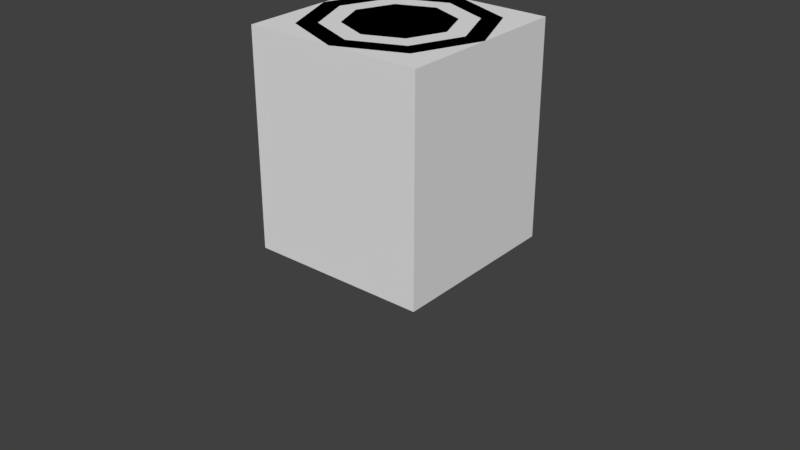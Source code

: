 # Source: MicroCapacitor.blend  (saved by Blender 2.79.0; exported with 4.5.12 LTS)
import bpy
from mathutils import Matrix  # noqa: F401  (used for matrix-valued properties, if any)

bpy.ops.wm.read_factory_settings(use_empty=True)
scene = bpy.context.scene
scene.name = 'Scene'

# ---- collections
col_collection_1 = bpy.data.collections.new('Collection 1'); scene.collection.children.link(col_collection_1)

# ---- materials (node trees are filled in below, after node groups)
mat_blank = bpy.data.materials.new('blank')
mat_blank.alpha_threshold = 0.0
mat_blank.use_transparent_shadow = False
mat_blank.roughness = 0.5
mat_green = bpy.data.materials.new('green')
mat_green.alpha_threshold = 0.0
mat_green.use_transparent_shadow = False
mat_green.diffuse_color = (0.0, 1.0, 0.0, 1.0)
mat_green.roughness = 0.5

# ---- material node trees

# ---- world
world_world = bpy.data.worlds.new('World'); scene.world = world_world
world_world.color = (0.05088, 0.05088, 0.05088)
world_world.use_sun_shadow = False
world_world.sun_shadow_jitter_overblur = 0.0
world_world.cycles.sampling_method = 'MANUAL'

# ---- meshes
me_cylinder = bpy.data.meshes.new('Cylinder')
me_cylinder.from_pydata([(1.746e-09, 0.2835, 0.0), (1.746e-09, 0.2835, 1.2), (0.2005, 0.2005, 0.0), (0.2005, 0.2005, 1.2), (0.2835, -1.487e-08, 0.0), (0.2835, -1.487e-08, 1.2), (0.2005, -0.2005, 0.0), (0.2005, -0.2005, 1.2), (-2.276e-08, -0.2835, 0.0), (-2.276e-08, -0.2835, 1.2), (-0.2005, -0.2005, 0.0), (-0.2005, -0.2005, 1.2), (-0.2835, 9.454e-09, 0.0), (-0.2835, 9.454e-09, 1.2), (-0.2005, 0.2005, 0.0), (-0.2005, 0.2005, 1.2), (0.3536, 0.3536, 1.2), (0.0, 0.5, 1.2), (0.5, -2.186e-08, 1.2), (0.3536, -0.3536, 1.2), (-4.371e-08, -0.5, 1.2), (-0.3536, -0.3536, 1.2), (-0.5, 5.962e-09, 1.2), (-0.3536, 0.3536, 1.2), (0.277, 0.277, 1.2), (0.0, 0.3918, 1.2), (0.3918, -2.011e-08, 1.2), (0.277, -0.277, 1.2), (-3.498e-08, -0.3918, 1.2), (-0.277, -0.277, 1.2), (-0.3918, 5.962e-09, 1.2), (-0.277, 0.277, 1.2), (0.277, 0.277, 1.1), (0.0, 0.3918, 1.1), (0.3918, -2.011e-08, 1.1), (0.277, -0.277, 1.1), (-3.498e-08, -0.3918, 1.1), (-0.277, -0.277, 1.1), (-0.3918, 5.962e-09, 1.1), (-0.277, 0.277, 1.1), (0.2005, 0.2005, 1.1), (1.746e-09, 0.2835, 1.1), (0.2835, -1.487e-08, 1.1), (0.2005, -0.2005, 1.1), (-2.276e-08, -0.2835, 1.1), (-0.2005, -0.2005, 1.1), (-0.2835, 9.454e-09, 1.1), (-0.2005, 0.2005, 1.1), (-1.863e-09, 0.4, 0.6), (0.2828, 0.2828, 0.6), (0.4, -1.786e-08, 0.6), (0.2828, -0.2828, 0.6), (-3.683e-08, -0.4, 0.6), (-0.2828, -0.2828, 0.6), (-0.4, 4.397e-09, 0.6), (-0.2828, 0.2828, 0.6), (-1.863e-09, 0.4, 0.9), (0.3536, 0.3536, 0.9), (0.5, -2.186e-08, 0.9), (0.3536, -0.3536, 0.9), (-4.371e-08, -0.5, 0.9), (-0.3536, -0.3536, 0.9), (-0.5, 5.962e-09, 0.9), (-0.3536, 0.3536, 0.9), (0.0, 0.5, 0.0), (0.3536, 0.3536, 0.0), (0.5, -2.186e-08, 0.0), (0.3536, -0.3536, 0.0), (-4.371e-08, -0.5, 0.0), (-0.3536, -0.3536, 0.0), (-0.5, 5.962e-09, 0.0), (-0.3536, 0.3536, 0.0), (0.0, 0.3918, 0.0), (0.277, 0.277, 0.0), (0.3918, -2.011e-08, 0.0), (0.277, -0.277, 0.0), (-3.498e-08, -0.3918, 0.0), (-0.277, -0.277, 0.0), (-0.3918, 5.962e-09, 0.0), (-0.277, 0.277, 0.0), (0.0, 0.3918, 0.1), (0.277, 0.277, 0.1), (0.3918, -2.011e-08, 0.1), (0.277, -0.277, 0.1), (-3.498e-08, -0.3918, 0.1), (-0.277, -0.277, 0.1), (-0.3918, 5.962e-09, 0.1), (-0.277, 0.277, 0.1), (1.746e-09, 0.2835, 0.1), (0.2005, 0.2005, 0.1), (0.2835, -1.487e-08, 0.1), (0.2005, -0.2005, 0.1), (-2.276e-08, -0.2835, 0.1), (-0.2005, -0.2005, 0.1), (-0.2835, 9.454e-09, 0.1), (-0.2005, 0.2005, 0.1), (-0.3536, 0.3536, 0.6), (0.0, 0.5, 0.6), (-0.5, 5.962e-09, 0.6), (-0.3536, -0.3536, 0.6), (-4.371e-08, -0.5, 0.6), (0.3536, -0.3536, 0.6), (0.5, -2.186e-08, 0.6), (0.3536, 0.3536, 0.6), (-0.2828, 0.2828, 0.9), (0.0, 0.5, 0.9), (-0.4, 4.397e-09, 0.9), (-0.2828, -0.2828, 0.9), (-3.683e-08, -0.4, 0.9), (0.2828, -0.2828, 0.9), (0.4, -1.786e-08, 0.9), (0.2828, 0.2828, 0.9)], [], [(105, 17, 16, 57), (57, 16, 18, 58), (58, 18, 19, 59), (59, 19, 20, 60), (60, 20, 21, 61), (61, 21, 22, 62), (11, 9, 13), (62, 22, 23, 63), (63, 23, 17, 105), (2, 4, 0), (25, 24, 16, 17), (24, 26, 18, 16), (26, 27, 19, 18), (27, 28, 20, 19), (28, 29, 21, 20), (29, 30, 22, 21), (30, 31, 23, 22), (31, 25, 17, 23), (29, 28, 36, 37), (5, 7, 43, 42), (28, 27, 35, 36), (3, 5, 42, 40), (27, 26, 34, 35), (1, 3, 40, 41), (26, 24, 32, 34), (15, 1, 41, 47), (41, 40, 32, 33), (40, 42, 34, 32), (42, 43, 35, 34), (43, 44, 36, 35), (44, 45, 37, 36), (45, 46, 38, 37), (46, 47, 39, 38), (47, 41, 33, 39), (7, 9, 44, 43), (30, 29, 37, 38), (9, 11, 45, 44), (31, 30, 38, 39), (11, 13, 46, 45), (25, 31, 39, 33), (13, 15, 47, 46), (24, 25, 33, 32), (71, 96, 97, 64), (70, 98, 96, 71), (69, 99, 98, 70), (68, 100, 99, 69), (67, 101, 100, 68), (66, 102, 101, 67), (65, 103, 102, 66), (64, 97, 103, 65), (55, 104, 56, 48), (54, 106, 104, 55), (53, 107, 106, 54), (52, 108, 107, 53), (51, 109, 108, 52), (50, 110, 109, 51), (49, 111, 110, 50), (48, 56, 111, 49), (73, 72, 64, 65), (74, 73, 65, 66), (75, 74, 66, 67), (76, 75, 67, 68), (77, 76, 68, 69), (78, 77, 69, 70), (79, 78, 70, 71), (72, 79, 71, 64), (0, 14, 95, 88), (72, 73, 81, 80), (14, 12, 94, 95), (79, 72, 80, 87), (12, 10, 93, 94), (78, 79, 87, 86), (10, 8, 92, 93), (77, 78, 86, 85), (89, 88, 80, 81), (90, 89, 81, 82), (91, 90, 82, 83), (92, 91, 83, 84), (93, 92, 84, 85), (94, 93, 85, 86), (95, 94, 86, 87), (88, 95, 87, 80), (73, 74, 82, 81), (2, 0, 88, 89), (74, 75, 83, 82), (4, 2, 89, 90), (75, 76, 84, 83), (6, 4, 90, 91), (76, 77, 85, 84), (8, 6, 91, 92), (55, 48, 97, 96), (54, 55, 96, 98), (53, 54, 98, 99), (52, 53, 99, 100), (51, 52, 100, 101), (50, 51, 101, 102), (49, 50, 102, 103), (48, 49, 103, 97), (56, 104, 63, 105), (104, 106, 62, 63), (106, 107, 61, 62), (107, 108, 60, 61), (108, 109, 59, 60), (109, 110, 58, 59), (110, 111, 57, 58), (111, 56, 105, 57), (1, 15, 13), (9, 1, 13), (9, 7, 5), (1, 9, 5), (5, 3, 1), (12, 14, 4), (10, 12, 4), (10, 4, 6), (8, 10, 6), (4, 14, 0)])
me_cylinder.polygons.foreach_set('material_index', [0, 0, 0, 0, 0, 0, 0, 0, 0, 0, 0, 0, 0, 0, 0, 0, 0, 0, 0, 0, 0, 0, 0, 0, 0, 0, 1, 1, 1, 1, 1, 1, 1, 1, 0, 0, 0, 0, 0, 0, 0, 0, 0, 0, 0, 0, 0, 0, 0, 0, 1, 1, 1, 1, 1, 1, 1, 1, 0, 0, 0, 0, 0, 0, 0, 0, 0, 0, 0, 0, 0, 0, 0, 0, 1, 1, 1, 1, 1, 1, 1, 1, 0, 0, 0, 0, 0, 0, 0, 0, 0, 0, 0, 0, 0, 0, 0, 0, 0, 0, 0, 0, 0, 0, 0, 0, 0, 0, 0, 0, 0, 0, 0, 0, 0, 0])
me_cylinder.materials.append(mat_blank)
me_cylinder.materials.append(mat_green)
me_cylinder.use_remesh_preserve_volume = False
me_cylinder.use_remesh_preserve_attributes = False
me_cylinder.use_mirror_vertex_groups = False
me_cylinder.update()
me_cube = bpy.data.meshes.new('Cube')
me_cube.from_pydata([(1.0, 1.0, -1.0), (1.0, -1.0, -1.0), (-1.0, -1.0, -1.0), (-1.0, 1.0, -1.0), (1.0, 1.0, 1.0), (1.0, -1.0, 1.0), (-1.0, -1.0, 1.0), (-1.0, 1.0, 1.0)], [], [(0, 1, 2, 3), (4, 7, 6, 5), (0, 4, 5, 1), (1, 5, 6, 2), (2, 6, 7, 3), (4, 0, 3, 7)])
me_cube.use_remesh_preserve_volume = False
me_cube.use_remesh_preserve_attributes = False
me_cube.use_mirror_vertex_groups = False
me_cube.update()

# ---- objects
ob_cylinder = bpy.data.objects.new('Cylinder', me_cylinder)
ob_bounds = bpy.data.objects.new('bounds', me_cube)

# ---- transforms, parenting, visibility, modifiers, constraints
ob_cylinder.location = (0.0, 0.0, 0.0)
ob_cylinder.lineart.crease_threshold = 0.0
ob_bounds.location = (0.0, 0.0, 0.6)
ob_bounds.scale = (0.5, 0.5, 0.6)
ob_bounds.lock_rotations_4d = False
ob_bounds.empty_display_type = 'ARROWS'
ob_bounds.hide_viewport = True
ob_bounds.display_type = 'BOUNDS'
ob_bounds.lineart.crease_threshold = 0.0

# ---- collection membership
col_collection_1.objects.link(ob_cylinder)
col_collection_1.objects.link(ob_bounds)

# ---- scene / render settings (as saved in the file)
scene.frame_start = 1; scene.frame_end = 250; scene.frame_set(0)
scene.render.engine = 'BLENDER_EEVEE_NEXT'
scene.render.resolution_percentage = 50
scene.render.dither_intensity = 0.0
scene.cycles.use_denoising = False
scene.cycles.samples = 128
scene.cycles.sampling_pattern = 'TABULATED_SOBOL'
scene.cycles.use_adaptive_sampling = False
scene.cycles.use_light_tree = False
scene.cycles.blur_glossy = 0.0
scene.cycles.sample_clamp_indirect = 0.0
scene.view_settings.view_transform = 'Standard'
bpy.context.view_layer.update()

# ---- added for rendering (the .blend has no active camera and no usable light): camera, sun
cam_auto = bpy.data.cameras.new('AutoCamera')
cam_auto.lens = 50.0
cam_auto.sensor_width = 36.0
cam_auto.clip_end = 1000.0
ob_auto_camera = bpy.data.objects.new('AutoCamera', cam_auto)
scene.collection.objects.link(ob_auto_camera)
ob_auto_camera.location = (3.31535, -3.97842, 2.75228)
ob_auto_camera.rotation_euler = (1.09748, -7.21219e-08, 0.694738)
scene.camera = ob_auto_camera
light_auto_sun = bpy.data.lights.new('AutoSun', 'SUN')
light_auto_sun.energy = 3.0
light_auto_sun.angle = 0.0523599
ob_auto_sun = bpy.data.objects.new('AutoSun', light_auto_sun)
scene.collection.objects.link(ob_auto_sun)
ob_auto_sun.rotation_euler = (0.872665, 0.174533, 0.523599)
bpy.context.view_layer.update()
